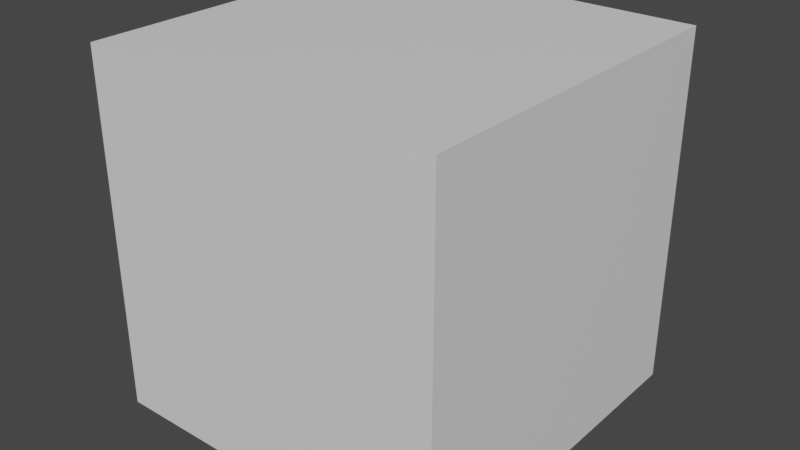 # Source: Priconne_Shadow_Box.blend  (saved by Blender 2.80.75; exported with 4.5.12 LTS)
import bpy
from mathutils import Matrix  # noqa: F401  (used for matrix-valued properties, if any)

bpy.ops.wm.read_factory_settings(use_empty=True)
scene = bpy.context.scene
scene.name = 'Scene'

# ---- collections
col_collection = bpy.data.collections.new('Collection'); scene.collection.children.link(col_collection)

# ---- materials (node trees are filled in below, after node groups)
mat_lambert1 = bpy.data.materials.new('lambert1')
mat_lambert1.use_transparent_shadow = False

# ---- material node trees
mat_lambert1.use_nodes = True; mat_lambert1.node_tree.nodes.clear()
_N = mat_lambert1.node_tree.nodes; _L = mat_lambert1.node_tree.links
n0 = _N.new('ShaderNodeOutputMaterial'); n0.name = 'Material Output'; n0.location = (300, 300)
n1 = _N.new('ShaderNodeBsdfPrincipled'); n1.name = 'Principled BSDF'; n1.location = (10, 300)
n1.distribution = 'GGX'
n1.subsurface_method = 'BURLEY'
n1.inputs[3].default_value = 1.45
n1.inputs[27].default_value = (0.0, 0.0, 0.0, 1.0)
n1.inputs[28].default_value = 1.0
_L.new(n1.outputs[0], n0.inputs[0])
n0.is_active_output = True

# ---- world
world_world = bpy.data.worlds.new('World'); scene.world = world_world
world_world.use_nodes = True; world_world.node_tree.nodes.clear()
_N = world_world.node_tree.nodes; _L = world_world.node_tree.links
n0 = _N.new('ShaderNodeOutputWorld'); n0.name = 'World Output'; n0.location = (300, 300)
n1 = _N.new('ShaderNodeBackground'); n1.name = 'Background'; n1.location = (10, 300)
n1.inputs[0].default_value = (0.05088, 0.05088, 0.05088, 1.0)
_L.new(n1.outputs[0], n0.inputs[0])
n0.is_active_output = True
world_world.color = (0.05088, 0.05088, 0.05088)
world_world.use_sun_shadow = False
world_world.sun_shadow_jitter_overblur = 0.0

# ---- meshes
me_cube_001 = bpy.data.meshes.new('Cube.001')
me_cube_001.from_pydata([(-5000.0, -5000.0, -5000.0), (-5000.0, -5000.0, 5000.0), (-5000.0, 5000.0, -5000.0), (-5000.0, 5000.0, 5000.0), (5000.0, -5000.0, -5000.0), (5000.0, -5000.0, 5000.0), (5000.0, 5000.0, -5000.0), (5000.0, 5000.0, 5000.0)], [], [(1, 2, 0), (3, 6, 2), (7, 4, 6), (5, 0, 4), (6, 0, 2), (3, 5, 7), (1, 3, 2), (3, 7, 6), (7, 5, 4), (5, 1, 0), (6, 4, 0), (3, 1, 5)])
_uv = me_cube_001.uv_layers.new(name='UVMap')
_uv.uv.foreach_set('vector', [0.625, 0.0, 0.375, 0.25, 0.375, 0.0, 0.625, 0.25, 0.375, 0.5, 0.375, 0.25, 0.625, 0.5, 0.375, 0.75, 0.375, 0.5, 0.625, 0.75, 0.375, 1.0, 0.375, 0.75, 0.375, 0.5, 0.125, 0.75, 0.125, 0.5, 0.875, 0.5, 0.625, 0.75, 0.625, 0.5, 0.625, 0.0, 0.625, 0.25, 0.375, 0.25, 0.625, 0.25, 0.625, 0.5, 0.375, 0.5, 0.625, 0.5, 0.625, 0.75, 0.375, 0.75, 0.625, 0.75, 0.625, 1.0, 0.375, 1.0, 0.375, 0.5, 0.375, 0.75, 0.125, 0.75, 0.875, 0.5, 0.875, 0.75, 0.625, 0.75])
me_cube_001.materials.append(mat_lambert1)
me_cube_001.use_remesh_preserve_volume = False
me_cube_001.use_remesh_preserve_attributes = False
me_cube_001.use_mirror_vertex_groups = False
me_cube_001.update()
arm_armature = bpy.data.armatures.new('Armature')  # bones are not reproduced

# ---- objects
ob_pcubeshape1 = bpy.data.objects.new('pCubeShape1', me_cube_001)
ob_pcube1 = bpy.data.objects.new('pCube1', arm_armature)

# ---- transforms, parenting, visibility, modifiers, constraints
ob_pcubeshape1.parent = ob_pcube1
ob_pcubeshape1.location = (0.0, 0.0, 0.0)
ob_pcubeshape1.lineart.crease_threshold = 0.0
_vg = ob_pcubeshape1.vertex_groups.new(name='Bone')
_vg.add([0, 1, 2, 3, 4, 5, 6, 7], 1.0, 'REPLACE')
_m = ob_pcubeshape1.modifiers.new('Armature', 'ARMATURE')
_m.object = ob_pcube1
ob_pcube1.location = (0.0, 0.0, 0.0)
ob_pcube1.lineart.crease_threshold = 0.0

# ---- collection membership
col_collection.objects.link(ob_pcubeshape1)
col_collection.objects.link(ob_pcube1)

# ---- scene / render settings (as saved in the file)
scene.frame_start = 1; scene.frame_end = 250; scene.frame_set(1)
scene.render.engine = 'BLENDER_EEVEE_NEXT'
scene.cycles.use_denoising = False
scene.cycles.samples = 128
scene.cycles.sampling_pattern = 'TABULATED_SOBOL'
scene.cycles.use_adaptive_sampling = False
scene.cycles.use_light_tree = False
scene.view_settings.view_transform = 'Filmic'
scene.unit_settings.scale_length = 0.01
bpy.context.view_layer.update()

# ---- added for rendering (the .blend has no active camera and no usable light): camera, sun
cam_auto = bpy.data.cameras.new('AutoCamera')
cam_auto.lens = 50.0
cam_auto.sensor_width = 36.0
cam_auto.clip_end = 281244.0
ob_auto_camera = bpy.data.objects.new('AutoCamera', cam_auto)
scene.collection.objects.link(ob_auto_camera)
ob_auto_camera.location = (16025.4, -19230.4, 12820.3)
ob_auto_camera.rotation_euler = (1.09748, -7.21219e-08, 0.694738)
scene.camera = ob_auto_camera
light_auto_sun = bpy.data.lights.new('AutoSun', 'SUN')
light_auto_sun.energy = 3.0
light_auto_sun.angle = 0.0523599
ob_auto_sun = bpy.data.objects.new('AutoSun', light_auto_sun)
scene.collection.objects.link(ob_auto_sun)
ob_auto_sun.rotation_euler = (0.872665, 0.174533, 0.523599)
bpy.context.view_layer.update()
